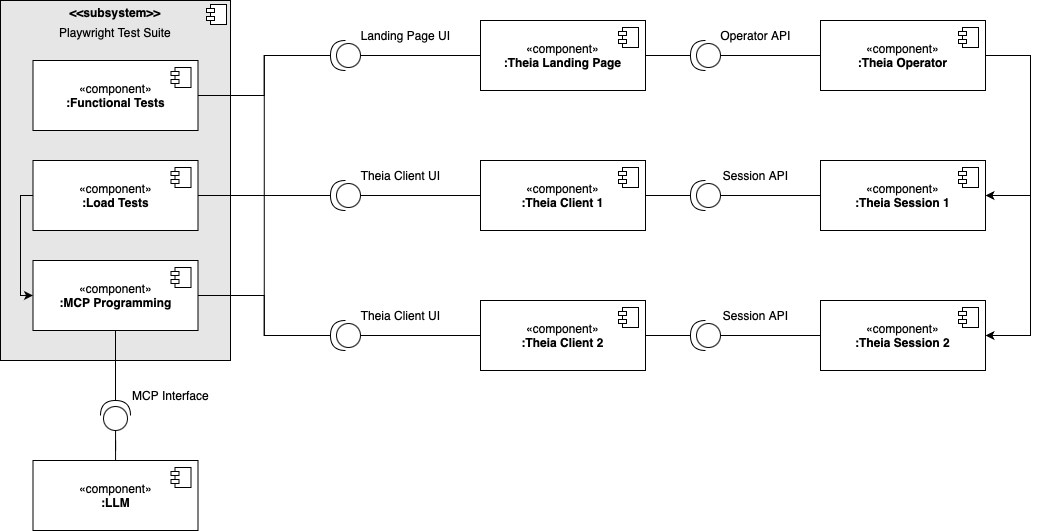

The diagram above was exported from draw.io. Its source (the exported page's mxGraphModel, read from the mxfile embedded in the PNG):
<mxGraphModel dx="1266" dy="1045" grid="1" gridSize="10" guides="1" tooltips="1" connect="1" arrows="1" fold="1" page="1" pageScale="1" pageWidth="850" pageHeight="1100" math="0" shadow="0">
  <root>
    <mxCell id="0" />
    <mxCell id="1" parent="0" />
    <mxCell id="7NGxq5-9-iapTq57Xf24-4" value="&lt;p style=&quot;margin:0px;margin-top:6px;text-align:center;&quot;&gt;&lt;b&gt;&amp;lt;&amp;lt;subsystem&amp;gt;&amp;gt;&lt;/b&gt;&lt;/p&gt;&lt;p style=&quot;margin:0px;margin-top:6px;text-align:center;&quot;&gt;Playwright Test Suite&lt;/p&gt;" style="align=left;overflow=fill;html=1;dropTarget=0;whiteSpace=wrap;fillColor=#E6E6E6;" parent="1" vertex="1">
      <mxGeometry x="130" y="100" width="230" height="360" as="geometry" />
    </mxCell>
    <mxCell id="7NGxq5-9-iapTq57Xf24-5" value="" style="shape=component;jettyWidth=8;jettyHeight=4;" parent="7NGxq5-9-iapTq57Xf24-4" vertex="1">
      <mxGeometry x="1" width="20" height="20" relative="1" as="geometry">
        <mxPoint x="-24" y="4" as="offset" />
      </mxGeometry>
    </mxCell>
    <mxCell id="7NGxq5-9-iapTq57Xf24-54" style="edgeStyle=orthogonalEdgeStyle;rounded=0;orthogonalLoop=1;jettySize=auto;html=1;endArrow=none;startFill=0;" parent="1" source="7NGxq5-9-iapTq57Xf24-8" target="7NGxq5-9-iapTq57Xf24-32" edge="1">
      <mxGeometry relative="1" as="geometry" />
    </mxCell>
    <mxCell id="7NGxq5-9-iapTq57Xf24-8" value="«component»&lt;br&gt;&lt;b&gt;:Functional Tests&lt;/b&gt;" style="html=1;dropTarget=0;whiteSpace=wrap;" parent="1" vertex="1">
      <mxGeometry x="162.5" y="160" width="165" height="70" as="geometry" />
    </mxCell>
    <mxCell id="7NGxq5-9-iapTq57Xf24-9" value="" style="shape=module;jettyWidth=8;jettyHeight=4;" parent="7NGxq5-9-iapTq57Xf24-8" vertex="1">
      <mxGeometry x="1" width="20" height="20" relative="1" as="geometry">
        <mxPoint x="-27" y="7" as="offset" />
      </mxGeometry>
    </mxCell>
    <mxCell id="7NGxq5-9-iapTq57Xf24-14" style="edgeStyle=orthogonalEdgeStyle;rounded=0;orthogonalLoop=1;jettySize=auto;html=1;entryX=0;entryY=0.5;entryDx=0;entryDy=0;exitX=0;exitY=0.5;exitDx=0;exitDy=0;" parent="1" source="7NGxq5-9-iapTq57Xf24-10" target="7NGxq5-9-iapTq57Xf24-12" edge="1">
      <mxGeometry relative="1" as="geometry">
        <Array as="points">
          <mxPoint x="150" y="295" />
          <mxPoint x="150" y="395" />
        </Array>
      </mxGeometry>
    </mxCell>
    <mxCell id="7NGxq5-9-iapTq57Xf24-10" value="«component»&lt;br&gt;&lt;b&gt;:Load Tests&lt;/b&gt;" style="html=1;dropTarget=0;whiteSpace=wrap;" parent="1" vertex="1">
      <mxGeometry x="162.5" y="260" width="165" height="70" as="geometry" />
    </mxCell>
    <mxCell id="7NGxq5-9-iapTq57Xf24-11" value="" style="shape=module;jettyWidth=8;jettyHeight=4;" parent="7NGxq5-9-iapTq57Xf24-10" vertex="1">
      <mxGeometry x="1" width="20" height="20" relative="1" as="geometry">
        <mxPoint x="-27" y="7" as="offset" />
      </mxGeometry>
    </mxCell>
    <mxCell id="7NGxq5-9-iapTq57Xf24-55" style="edgeStyle=orthogonalEdgeStyle;rounded=0;orthogonalLoop=1;jettySize=auto;html=1;endArrow=none;startFill=0;" parent="1" source="7NGxq5-9-iapTq57Xf24-12" target="7NGxq5-9-iapTq57Xf24-37" edge="1">
      <mxGeometry relative="1" as="geometry" />
    </mxCell>
    <mxCell id="7NGxq5-9-iapTq57Xf24-12" value="«component»&lt;br&gt;&lt;b&gt;:MCP Programming&lt;/b&gt;" style="html=1;dropTarget=0;whiteSpace=wrap;" parent="1" vertex="1">
      <mxGeometry x="162.5" y="360" width="165" height="70" as="geometry" />
    </mxCell>
    <mxCell id="7NGxq5-9-iapTq57Xf24-13" value="" style="shape=module;jettyWidth=8;jettyHeight=4;" parent="7NGxq5-9-iapTq57Xf24-12" vertex="1">
      <mxGeometry x="1" width="20" height="20" relative="1" as="geometry">
        <mxPoint x="-27" y="7" as="offset" />
      </mxGeometry>
    </mxCell>
    <mxCell id="7NGxq5-9-iapTq57Xf24-20" value="" style="ellipse;whiteSpace=wrap;html=1;align=center;aspect=fixed;fillColor=none;strokeColor=none;resizable=0;perimeter=centerPerimeter;rotatable=0;allowArrows=0;points=[];outlineConnect=1;" parent="1" vertex="1">
      <mxGeometry x="230" y="540" width="10" height="10" as="geometry" />
    </mxCell>
    <mxCell id="7NGxq5-9-iapTq57Xf24-21" value="" style="shape=providedRequiredInterface;html=1;verticalLabelPosition=bottom;sketch=0;direction=north;" parent="1" vertex="1">
      <mxGeometry x="230" y="500" width="30" height="30" as="geometry" />
    </mxCell>
    <mxCell id="7NGxq5-9-iapTq57Xf24-27" style="edgeStyle=orthogonalEdgeStyle;rounded=0;orthogonalLoop=1;jettySize=auto;html=1;entryX=1;entryY=0.5;entryDx=0;entryDy=0;entryPerimeter=0;endArrow=none;startFill=0;" parent="1" source="7NGxq5-9-iapTq57Xf24-12" target="7NGxq5-9-iapTq57Xf24-21" edge="1">
      <mxGeometry relative="1" as="geometry" />
    </mxCell>
    <mxCell id="7NGxq5-9-iapTq57Xf24-28" value="MCP Interface" style="text;html=1;align=center;verticalAlign=middle;resizable=0;points=[];autosize=1;strokeColor=none;fillColor=none;" parent="1" vertex="1">
      <mxGeometry x="250" y="480" width="100" height="30" as="geometry" />
    </mxCell>
    <mxCell id="7NGxq5-9-iapTq57Xf24-31" style="edgeStyle=orthogonalEdgeStyle;rounded=0;orthogonalLoop=1;jettySize=auto;html=1;endArrow=none;startFill=0;" parent="1" source="7NGxq5-9-iapTq57Xf24-29" target="7NGxq5-9-iapTq57Xf24-21" edge="1">
      <mxGeometry relative="1" as="geometry" />
    </mxCell>
    <mxCell id="7NGxq5-9-iapTq57Xf24-29" value="«component»&lt;br&gt;&lt;b&gt;:LLM&lt;/b&gt;" style="html=1;dropTarget=0;whiteSpace=wrap;" parent="1" vertex="1">
      <mxGeometry x="162.5" y="560" width="165" height="70" as="geometry" />
    </mxCell>
    <mxCell id="7NGxq5-9-iapTq57Xf24-30" value="" style="shape=module;jettyWidth=8;jettyHeight=4;" parent="7NGxq5-9-iapTq57Xf24-29" vertex="1">
      <mxGeometry x="1" width="20" height="20" relative="1" as="geometry">
        <mxPoint x="-27" y="7" as="offset" />
      </mxGeometry>
    </mxCell>
    <mxCell id="7NGxq5-9-iapTq57Xf24-49" style="edgeStyle=orthogonalEdgeStyle;rounded=0;orthogonalLoop=1;jettySize=auto;html=1;endArrow=none;startFill=0;" parent="1" source="7NGxq5-9-iapTq57Xf24-32" target="7NGxq5-9-iapTq57Xf24-39" edge="1">
      <mxGeometry relative="1" as="geometry" />
    </mxCell>
    <mxCell id="7NGxq5-9-iapTq57Xf24-32" value="" style="shape=providedRequiredInterface;html=1;verticalLabelPosition=bottom;sketch=0;direction=west;" parent="1" vertex="1">
      <mxGeometry x="460" y="140" width="30" height="30" as="geometry" />
    </mxCell>
    <mxCell id="7NGxq5-9-iapTq57Xf24-34" value="Landing Page UI" style="text;html=1;align=center;verticalAlign=middle;resizable=0;points=[];autosize=1;strokeColor=none;fillColor=none;" parent="1" vertex="1">
      <mxGeometry x="480" y="120" width="110" height="30" as="geometry" />
    </mxCell>
    <mxCell id="7NGxq5-9-iapTq57Xf24-48" style="edgeStyle=orthogonalEdgeStyle;rounded=0;orthogonalLoop=1;jettySize=auto;html=1;endArrow=none;startFill=0;" parent="1" source="7NGxq5-9-iapTq57Xf24-35" target="7NGxq5-9-iapTq57Xf24-41" edge="1">
      <mxGeometry relative="1" as="geometry" />
    </mxCell>
    <mxCell id="7NGxq5-9-iapTq57Xf24-35" value="" style="shape=providedRequiredInterface;html=1;verticalLabelPosition=bottom;sketch=0;direction=west;" parent="1" vertex="1">
      <mxGeometry x="460" y="280" width="30" height="30" as="geometry" />
    </mxCell>
    <mxCell id="7NGxq5-9-iapTq57Xf24-36" value="Theia Client UI" style="text;html=1;align=center;verticalAlign=middle;resizable=0;points=[];autosize=1;strokeColor=none;fillColor=none;" parent="1" vertex="1">
      <mxGeometry x="480" y="260" width="100" height="30" as="geometry" />
    </mxCell>
    <mxCell id="7NGxq5-9-iapTq57Xf24-47" style="edgeStyle=orthogonalEdgeStyle;rounded=0;orthogonalLoop=1;jettySize=auto;html=1;endArrow=none;startFill=0;" parent="1" source="7NGxq5-9-iapTq57Xf24-37" target="7NGxq5-9-iapTq57Xf24-43" edge="1">
      <mxGeometry relative="1" as="geometry" />
    </mxCell>
    <mxCell id="7NGxq5-9-iapTq57Xf24-37" value="" style="shape=providedRequiredInterface;html=1;verticalLabelPosition=bottom;sketch=0;direction=west;" parent="1" vertex="1">
      <mxGeometry x="460" y="420" width="30" height="30" as="geometry" />
    </mxCell>
    <mxCell id="7NGxq5-9-iapTq57Xf24-38" value="Theia Client UI" style="text;html=1;align=center;verticalAlign=middle;resizable=0;points=[];autosize=1;strokeColor=none;fillColor=none;" parent="1" vertex="1">
      <mxGeometry x="480" y="400" width="100" height="30" as="geometry" />
    </mxCell>
    <mxCell id="7NGxq5-9-iapTq57Xf24-64" style="edgeStyle=orthogonalEdgeStyle;rounded=0;orthogonalLoop=1;jettySize=auto;html=1;endArrow=none;startFill=0;" parent="1" source="7NGxq5-9-iapTq57Xf24-39" target="7NGxq5-9-iapTq57Xf24-58" edge="1">
      <mxGeometry relative="1" as="geometry" />
    </mxCell>
    <mxCell id="7NGxq5-9-iapTq57Xf24-39" value="«component»&lt;br&gt;&lt;b&gt;:Theia Landing Page&lt;/b&gt;" style="html=1;dropTarget=0;whiteSpace=wrap;" parent="1" vertex="1">
      <mxGeometry x="610" y="120" width="165" height="70" as="geometry" />
    </mxCell>
    <mxCell id="7NGxq5-9-iapTq57Xf24-40" value="" style="shape=module;jettyWidth=8;jettyHeight=4;" parent="7NGxq5-9-iapTq57Xf24-39" vertex="1">
      <mxGeometry x="1" width="20" height="20" relative="1" as="geometry">
        <mxPoint x="-27" y="7" as="offset" />
      </mxGeometry>
    </mxCell>
    <mxCell id="7NGxq5-9-iapTq57Xf24-65" style="edgeStyle=orthogonalEdgeStyle;rounded=0;orthogonalLoop=1;jettySize=auto;html=1;endArrow=none;startFill=0;" parent="1" source="7NGxq5-9-iapTq57Xf24-41" target="7NGxq5-9-iapTq57Xf24-60" edge="1">
      <mxGeometry relative="1" as="geometry" />
    </mxCell>
    <mxCell id="7NGxq5-9-iapTq57Xf24-41" value="«component»&lt;br&gt;&lt;b&gt;:Theia Client 1&lt;/b&gt;" style="html=1;dropTarget=0;whiteSpace=wrap;" parent="1" vertex="1">
      <mxGeometry x="610" y="260" width="165" height="70" as="geometry" />
    </mxCell>
    <mxCell id="7NGxq5-9-iapTq57Xf24-42" value="" style="shape=module;jettyWidth=8;jettyHeight=4;" parent="7NGxq5-9-iapTq57Xf24-41" vertex="1">
      <mxGeometry x="1" width="20" height="20" relative="1" as="geometry">
        <mxPoint x="-27" y="7" as="offset" />
      </mxGeometry>
    </mxCell>
    <mxCell id="7NGxq5-9-iapTq57Xf24-66" style="edgeStyle=orthogonalEdgeStyle;rounded=0;orthogonalLoop=1;jettySize=auto;html=1;endArrow=none;startFill=0;" parent="1" source="7NGxq5-9-iapTq57Xf24-43" target="7NGxq5-9-iapTq57Xf24-62" edge="1">
      <mxGeometry relative="1" as="geometry" />
    </mxCell>
    <mxCell id="7NGxq5-9-iapTq57Xf24-43" value="«component»&lt;br&gt;&lt;b&gt;:Theia Client 2&lt;/b&gt;" style="html=1;dropTarget=0;whiteSpace=wrap;" parent="1" vertex="1">
      <mxGeometry x="610" y="400" width="165" height="70" as="geometry" />
    </mxCell>
    <mxCell id="7NGxq5-9-iapTq57Xf24-44" value="" style="shape=module;jettyWidth=8;jettyHeight=4;" parent="7NGxq5-9-iapTq57Xf24-43" vertex="1">
      <mxGeometry x="1" width="20" height="20" relative="1" as="geometry">
        <mxPoint x="-27" y="7" as="offset" />
      </mxGeometry>
    </mxCell>
    <mxCell id="7NGxq5-9-iapTq57Xf24-74" style="edgeStyle=orthogonalEdgeStyle;rounded=0;orthogonalLoop=1;jettySize=auto;html=1;entryX=1;entryY=0.5;entryDx=0;entryDy=0;exitX=1;exitY=0.5;exitDx=0;exitDy=0;" parent="1" source="7NGxq5-9-iapTq57Xf24-45" target="7NGxq5-9-iapTq57Xf24-67" edge="1">
      <mxGeometry relative="1" as="geometry">
        <Array as="points">
          <mxPoint x="1160" y="155" />
          <mxPoint x="1160" y="295" />
        </Array>
      </mxGeometry>
    </mxCell>
    <mxCell id="7NGxq5-9-iapTq57Xf24-75" style="edgeStyle=orthogonalEdgeStyle;rounded=0;orthogonalLoop=1;jettySize=auto;html=1;entryX=1;entryY=0.5;entryDx=0;entryDy=0;exitX=1;exitY=0.5;exitDx=0;exitDy=0;" parent="1" source="7NGxq5-9-iapTq57Xf24-45" target="7NGxq5-9-iapTq57Xf24-69" edge="1">
      <mxGeometry relative="1" as="geometry">
        <Array as="points">
          <mxPoint x="1160" y="155" />
          <mxPoint x="1160" y="435" />
        </Array>
      </mxGeometry>
    </mxCell>
    <mxCell id="7NGxq5-9-iapTq57Xf24-45" value="«component»&lt;br&gt;&lt;b&gt;:Theia Operator&lt;/b&gt;" style="html=1;dropTarget=0;whiteSpace=wrap;" parent="1" vertex="1">
      <mxGeometry x="950" y="120" width="165" height="70" as="geometry" />
    </mxCell>
    <mxCell id="7NGxq5-9-iapTq57Xf24-46" value="" style="shape=module;jettyWidth=8;jettyHeight=4;" parent="7NGxq5-9-iapTq57Xf24-45" vertex="1">
      <mxGeometry x="1" width="20" height="20" relative="1" as="geometry">
        <mxPoint x="-27" y="7" as="offset" />
      </mxGeometry>
    </mxCell>
    <mxCell id="7NGxq5-9-iapTq57Xf24-53" style="edgeStyle=orthogonalEdgeStyle;rounded=0;orthogonalLoop=1;jettySize=auto;html=1;entryX=1;entryY=0.5;entryDx=0;entryDy=0;entryPerimeter=0;endArrow=none;startFill=0;" parent="1" source="7NGxq5-9-iapTq57Xf24-10" target="7NGxq5-9-iapTq57Xf24-35" edge="1">
      <mxGeometry relative="1" as="geometry" />
    </mxCell>
    <mxCell id="7NGxq5-9-iapTq57Xf24-56" style="edgeStyle=orthogonalEdgeStyle;rounded=0;orthogonalLoop=1;jettySize=auto;html=1;entryX=1;entryY=0.5;entryDx=0;entryDy=0;entryPerimeter=0;endArrow=none;startFill=0;" parent="1" source="7NGxq5-9-iapTq57Xf24-10" target="7NGxq5-9-iapTq57Xf24-37" edge="1">
      <mxGeometry relative="1" as="geometry" />
    </mxCell>
    <mxCell id="7NGxq5-9-iapTq57Xf24-57" style="edgeStyle=orthogonalEdgeStyle;rounded=0;orthogonalLoop=1;jettySize=auto;html=1;entryX=1;entryY=0.5;entryDx=0;entryDy=0;entryPerimeter=0;endArrow=none;startFill=0;" parent="1" source="7NGxq5-9-iapTq57Xf24-10" target="7NGxq5-9-iapTq57Xf24-32" edge="1">
      <mxGeometry relative="1" as="geometry" />
    </mxCell>
    <mxCell id="7NGxq5-9-iapTq57Xf24-71" style="edgeStyle=orthogonalEdgeStyle;rounded=0;orthogonalLoop=1;jettySize=auto;html=1;endArrow=none;startFill=0;" parent="1" source="7NGxq5-9-iapTq57Xf24-58" target="7NGxq5-9-iapTq57Xf24-45" edge="1">
      <mxGeometry relative="1" as="geometry" />
    </mxCell>
    <mxCell id="7NGxq5-9-iapTq57Xf24-58" value="" style="shape=providedRequiredInterface;html=1;verticalLabelPosition=bottom;sketch=0;direction=west;" parent="1" vertex="1">
      <mxGeometry x="820" y="140" width="30" height="30" as="geometry" />
    </mxCell>
    <mxCell id="7NGxq5-9-iapTq57Xf24-59" value="Operator API" style="text;html=1;align=center;verticalAlign=middle;resizable=0;points=[];autosize=1;strokeColor=none;fillColor=none;" parent="1" vertex="1">
      <mxGeometry x="840" y="120" width="90" height="30" as="geometry" />
    </mxCell>
    <mxCell id="7NGxq5-9-iapTq57Xf24-72" style="edgeStyle=orthogonalEdgeStyle;rounded=0;orthogonalLoop=1;jettySize=auto;html=1;endArrow=none;startFill=0;" parent="1" source="7NGxq5-9-iapTq57Xf24-60" target="7NGxq5-9-iapTq57Xf24-67" edge="1">
      <mxGeometry relative="1" as="geometry" />
    </mxCell>
    <mxCell id="7NGxq5-9-iapTq57Xf24-60" value="" style="shape=providedRequiredInterface;html=1;verticalLabelPosition=bottom;sketch=0;direction=west;" parent="1" vertex="1">
      <mxGeometry x="820" y="280" width="30" height="30" as="geometry" />
    </mxCell>
    <mxCell id="7NGxq5-9-iapTq57Xf24-61" value="Session API" style="text;html=1;align=center;verticalAlign=middle;resizable=0;points=[];autosize=1;strokeColor=none;fillColor=none;" parent="1" vertex="1">
      <mxGeometry x="840" y="260" width="90" height="30" as="geometry" />
    </mxCell>
    <mxCell id="7NGxq5-9-iapTq57Xf24-73" style="edgeStyle=orthogonalEdgeStyle;rounded=0;orthogonalLoop=1;jettySize=auto;html=1;endArrow=none;startFill=0;" parent="1" source="7NGxq5-9-iapTq57Xf24-62" target="7NGxq5-9-iapTq57Xf24-69" edge="1">
      <mxGeometry relative="1" as="geometry" />
    </mxCell>
    <mxCell id="7NGxq5-9-iapTq57Xf24-62" value="" style="shape=providedRequiredInterface;html=1;verticalLabelPosition=bottom;sketch=0;direction=west;" parent="1" vertex="1">
      <mxGeometry x="820" y="420" width="30" height="30" as="geometry" />
    </mxCell>
    <mxCell id="7NGxq5-9-iapTq57Xf24-63" value="Session API" style="text;html=1;align=center;verticalAlign=middle;resizable=0;points=[];autosize=1;strokeColor=none;fillColor=none;" parent="1" vertex="1">
      <mxGeometry x="840" y="400" width="90" height="30" as="geometry" />
    </mxCell>
    <mxCell id="7NGxq5-9-iapTq57Xf24-67" value="«component»&lt;br&gt;&lt;b&gt;:Theia Session 1&lt;/b&gt;" style="html=1;dropTarget=0;whiteSpace=wrap;" parent="1" vertex="1">
      <mxGeometry x="950" y="260" width="165" height="70" as="geometry" />
    </mxCell>
    <mxCell id="7NGxq5-9-iapTq57Xf24-68" value="" style="shape=module;jettyWidth=8;jettyHeight=4;" parent="7NGxq5-9-iapTq57Xf24-67" vertex="1">
      <mxGeometry x="1" width="20" height="20" relative="1" as="geometry">
        <mxPoint x="-27" y="7" as="offset" />
      </mxGeometry>
    </mxCell>
    <mxCell id="7NGxq5-9-iapTq57Xf24-69" value="«component»&lt;br&gt;&lt;b&gt;:Theia Session 2&lt;/b&gt;" style="html=1;dropTarget=0;whiteSpace=wrap;" parent="1" vertex="1">
      <mxGeometry x="950" y="400" width="165" height="70" as="geometry" />
    </mxCell>
    <mxCell id="7NGxq5-9-iapTq57Xf24-70" value="" style="shape=module;jettyWidth=8;jettyHeight=4;" parent="7NGxq5-9-iapTq57Xf24-69" vertex="1">
      <mxGeometry x="1" width="20" height="20" relative="1" as="geometry">
        <mxPoint x="-27" y="7" as="offset" />
      </mxGeometry>
    </mxCell>
  </root>
</mxGraphModel>